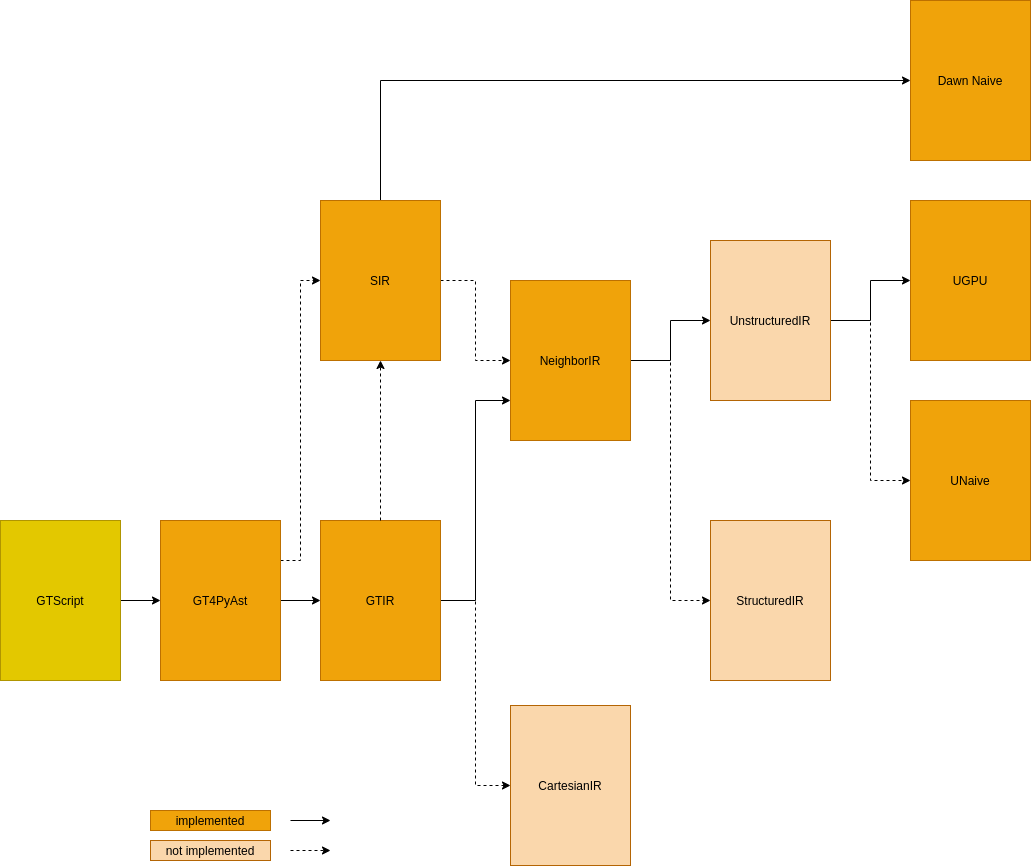

The diagram above was exported from draw.io. Its source (the exported page's mxGraphModel, read from the mxfile embedded in the PNG):
<mxGraphModel dx="1681" dy="1941" grid="1" gridSize="10" guides="1" tooltips="1" connect="1" arrows="1" fold="1" page="1" pageScale="1" pageWidth="827" pageHeight="1169" math="0" shadow="0">
  <root>
    <mxCell id="0" />
    <mxCell id="1" parent="0" />
    <mxCell id="5" style="edgeStyle=orthogonalEdgeStyle;rounded=0;orthogonalLoop=1;jettySize=auto;html=1;exitX=1;exitY=0.5;exitDx=0;exitDy=0;exitPerimeter=0;entryX=0;entryY=0.75;entryDx=0;entryDy=0;" parent="1" source="2" target="3" edge="1">
      <mxGeometry relative="1" as="geometry" />
    </mxCell>
    <mxCell id="6" style="edgeStyle=orthogonalEdgeStyle;rounded=0;orthogonalLoop=1;jettySize=auto;html=1;exitX=1;exitY=0.5;exitDx=0;exitDy=0;exitPerimeter=0;entryX=0;entryY=0.5;entryDx=0;entryDy=0;entryPerimeter=0;dashed=1;" parent="1" source="2" target="4" edge="1">
      <mxGeometry relative="1" as="geometry" />
    </mxCell>
    <mxCell id="8" style="edgeStyle=orthogonalEdgeStyle;rounded=0;orthogonalLoop=1;jettySize=auto;html=1;exitX=1;exitY=0.5;exitDx=0;exitDy=0;exitPerimeter=0;entryX=0;entryY=0.5;entryDx=0;entryDy=0;entryPerimeter=0;" parent="1" source="3" target="7" edge="1">
      <mxGeometry relative="1" as="geometry" />
    </mxCell>
    <mxCell id="10" style="edgeStyle=orthogonalEdgeStyle;rounded=0;orthogonalLoop=1;jettySize=auto;html=1;exitX=1;exitY=0.5;exitDx=0;exitDy=0;exitPerimeter=0;entryX=0;entryY=0.5;entryDx=0;entryDy=0;entryPerimeter=0;dashed=1;" parent="1" source="3" target="9" edge="1">
      <mxGeometry relative="1" as="geometry" />
    </mxCell>
    <mxCell id="3" value="&lt;font color=&quot;#000000&quot;&gt;NeighborIR&lt;/font&gt;" style="rounded=0;whiteSpace=wrap;html=1;fontFamily=Helvetica;fontSize=12;fontColor=#ffffff;align=center;strokeColor=#BD7000;fillColor=#f0a30a;" parent="1" vertex="1">
      <mxGeometry x="590" y="120" width="120" height="160" as="geometry" />
    </mxCell>
    <mxCell id="4" value="&lt;font color=&quot;#000000&quot;&gt;CartesianIR&lt;/font&gt;" style="rounded=0;whiteSpace=wrap;html=1;fontFamily=Helvetica;fontSize=12;align=center;strokeColor=#b46504;fillColor=#fad7ac;" parent="1" vertex="1">
      <mxGeometry x="590" y="545" width="120" height="160" as="geometry" />
    </mxCell>
    <mxCell id="17" value="" style="edgeStyle=orthogonalEdgeStyle;rounded=0;orthogonalLoop=1;jettySize=auto;html=1;fontColor=#000000;entryX=0;entryY=0.5;entryDx=0;entryDy=0;dashed=1;" parent="1" source="7" target="15" edge="1">
      <mxGeometry relative="1" as="geometry" />
    </mxCell>
    <mxCell id="18" style="edgeStyle=orthogonalEdgeStyle;rounded=0;orthogonalLoop=1;jettySize=auto;html=1;exitX=1;exitY=0.5;exitDx=0;exitDy=0;entryX=0;entryY=0.5;entryDx=0;entryDy=0;fontColor=#000000;" parent="1" source="7" target="14" edge="1">
      <mxGeometry relative="1" as="geometry" />
    </mxCell>
    <mxCell id="7" value="&lt;font color=&quot;#000000&quot;&gt;UnstructuredIR&lt;/font&gt;" style="rounded=0;whiteSpace=wrap;html=1;fontFamily=Helvetica;fontSize=12;align=center;strokeColor=#b46504;fillColor=#fad7ac;" parent="1" vertex="1">
      <mxGeometry x="790" y="80" width="120" height="160" as="geometry" />
    </mxCell>
    <mxCell id="9" value="&lt;font color=&quot;#000000&quot;&gt;StructuredIR&lt;/font&gt;" style="rounded=0;whiteSpace=wrap;html=1;fontFamily=Helvetica;fontSize=12;align=center;strokeColor=#b46504;fillColor=#fad7ac;" parent="1" vertex="1">
      <mxGeometry x="790" y="360" width="120" height="160" as="geometry" />
    </mxCell>
    <mxCell id="14" value="&lt;font color=&quot;#000000&quot;&gt;UGPU&lt;/font&gt;" style="rounded=0;whiteSpace=wrap;html=1;fontFamily=Helvetica;fontSize=12;fontColor=#ffffff;align=center;strokeColor=#BD7000;fillColor=#f0a30a;" parent="1" vertex="1">
      <mxGeometry x="990" y="40" width="120" height="160" as="geometry" />
    </mxCell>
    <mxCell id="15" value="&lt;font color=&quot;#000000&quot;&gt;UNaive&lt;/font&gt;" style="rounded=0;whiteSpace=wrap;html=1;fontFamily=Helvetica;fontSize=12;fontColor=#ffffff;align=center;strokeColor=#BD7000;fillColor=#f0a30a;" parent="1" vertex="1">
      <mxGeometry x="990" y="240" width="120" height="160" as="geometry" />
    </mxCell>
    <mxCell id="31" value="" style="edgeStyle=orthogonalEdgeStyle;rounded=0;orthogonalLoop=1;jettySize=auto;html=1;fontColor=#000000;dashed=1;" parent="1" source="19" target="3" edge="1">
      <mxGeometry relative="1" as="geometry" />
    </mxCell>
    <mxCell id="50" value="" style="edgeStyle=orthogonalEdgeStyle;rounded=0;orthogonalLoop=1;jettySize=auto;html=1;entryX=0;entryY=0.5;entryDx=0;entryDy=0;" edge="1" parent="1" source="19" target="47">
      <mxGeometry relative="1" as="geometry">
        <mxPoint x="480" y="-170" as="targetPoint" />
        <Array as="points">
          <mxPoint x="460" y="-80" />
        </Array>
      </mxGeometry>
    </mxCell>
    <mxCell id="19" value="&lt;font color=&quot;#000000&quot;&gt;SIR&lt;/font&gt;" style="rounded=0;whiteSpace=wrap;html=1;fontFamily=Helvetica;fontSize=12;fontColor=#ffffff;align=center;strokeColor=#BD7000;fillColor=#f0a30a;" parent="1" vertex="1">
      <mxGeometry x="400" y="40" width="120" height="160" as="geometry" />
    </mxCell>
    <mxCell id="27" value="" style="edgeStyle=orthogonalEdgeStyle;rounded=0;orthogonalLoop=1;jettySize=auto;html=1;fontColor=#000000;" parent="1" source="21" target="2" edge="1">
      <mxGeometry relative="1" as="geometry" />
    </mxCell>
    <mxCell id="30" value="" style="edgeStyle=orthogonalEdgeStyle;rounded=0;orthogonalLoop=1;jettySize=auto;html=1;fontColor=#000000;entryX=0;entryY=0.5;entryDx=0;entryDy=0;exitX=1;exitY=0.25;exitDx=0;exitDy=0;dashed=1;" parent="1" source="21" target="19" edge="1">
      <mxGeometry relative="1" as="geometry">
        <mxPoint x="300" y="280" as="targetPoint" />
      </mxGeometry>
    </mxCell>
    <mxCell id="21" value="&lt;font color=&quot;#000000&quot;&gt;GT4PyAst&lt;br&gt;&lt;/font&gt;" style="rounded=0;whiteSpace=wrap;html=1;fontFamily=Helvetica;fontSize=12;fontColor=#ffffff;align=center;strokeColor=#BD7000;fillColor=#f0a30a;" parent="1" vertex="1">
      <mxGeometry x="240" y="360" width="120" height="160" as="geometry" />
    </mxCell>
    <mxCell id="28" value="" style="group" parent="1" vertex="1" connectable="0">
      <mxGeometry x="400" y="360" width="120" height="160" as="geometry" />
    </mxCell>
    <mxCell id="2" value="&lt;font color=&quot;#000000&quot;&gt;GTIR&lt;/font&gt;" style="rounded=0;whiteSpace=wrap;html=1;fontFamily=Helvetica;fontSize=12;align=center;strokeColor=#BD7000;fillColor=#f0a30a;fontColor=#ffffff;" parent="28" vertex="1">
      <mxGeometry width="120" height="160" as="geometry" />
    </mxCell>
    <mxCell id="33" value="" style="edgeStyle=orthogonalEdgeStyle;rounded=0;orthogonalLoop=1;jettySize=auto;html=1;dashed=1;fontColor=#000000;entryX=0.5;entryY=1;entryDx=0;entryDy=0;" parent="1" source="2" target="19" edge="1">
      <mxGeometry relative="1" as="geometry">
        <mxPoint x="470" y="280" as="targetPoint" />
      </mxGeometry>
    </mxCell>
    <mxCell id="35" value="&lt;font color=&quot;#000000&quot;&gt;not implemented&lt;/font&gt;" style="rounded=0;whiteSpace=wrap;html=1;fontFamily=Helvetica;fontSize=12;align=center;strokeColor=#b46504;fillColor=#fad7ac;" vertex="1" parent="1">
      <mxGeometry x="230" y="680" width="120" height="20" as="geometry" />
    </mxCell>
    <mxCell id="37" value="&lt;font color=&quot;#000000&quot;&gt;implemented&lt;/font&gt;" style="rounded=0;whiteSpace=wrap;html=1;fontFamily=Helvetica;fontSize=12;fontColor=#ffffff;align=center;strokeColor=#BD7000;fillColor=#f0a30a;" vertex="1" parent="1">
      <mxGeometry x="230" y="650" width="120" height="20" as="geometry" />
    </mxCell>
    <mxCell id="38" style="edgeStyle=orthogonalEdgeStyle;rounded=0;orthogonalLoop=1;jettySize=auto;html=1;exitX=1;exitY=0.5;exitDx=0;exitDy=0;exitPerimeter=0;" edge="1" parent="1">
      <mxGeometry relative="1" as="geometry">
        <mxPoint x="370" y="660" as="sourcePoint" />
        <mxPoint x="410" y="660" as="targetPoint" />
      </mxGeometry>
    </mxCell>
    <mxCell id="42" value="" style="edgeStyle=orthogonalEdgeStyle;rounded=0;orthogonalLoop=1;jettySize=auto;html=1;dashed=1;fontColor=#000000;" edge="1" parent="1">
      <mxGeometry relative="1" as="geometry">
        <mxPoint x="410" y="690" as="targetPoint" />
        <mxPoint x="370" y="690" as="sourcePoint" />
      </mxGeometry>
    </mxCell>
    <mxCell id="46" value="" style="edgeStyle=orthogonalEdgeStyle;rounded=0;orthogonalLoop=1;jettySize=auto;html=1;" edge="1" parent="1" source="45" target="21">
      <mxGeometry relative="1" as="geometry" />
    </mxCell>
    <mxCell id="45" value="&lt;font color=&quot;#000000&quot;&gt;GTScript&lt;br&gt;&lt;/font&gt;" style="rounded=0;whiteSpace=wrap;html=1;fontFamily=Helvetica;fontSize=12;fontColor=#ffffff;align=center;strokeColor=#B09500;fillColor=#e3c800;" vertex="1" parent="1">
      <mxGeometry x="80" y="360" width="120" height="160" as="geometry" />
    </mxCell>
    <mxCell id="47" value="&lt;font color=&quot;#000000&quot;&gt;Dawn Naive&lt;br&gt;&lt;/font&gt;" style="rounded=0;whiteSpace=wrap;html=1;fontFamily=Helvetica;fontSize=12;fontColor=#ffffff;align=center;strokeColor=#BD7000;fillColor=#f0a30a;" vertex="1" parent="1">
      <mxGeometry x="990" y="-160" width="120" height="160" as="geometry" />
    </mxCell>
  </root>
</mxGraphModel>